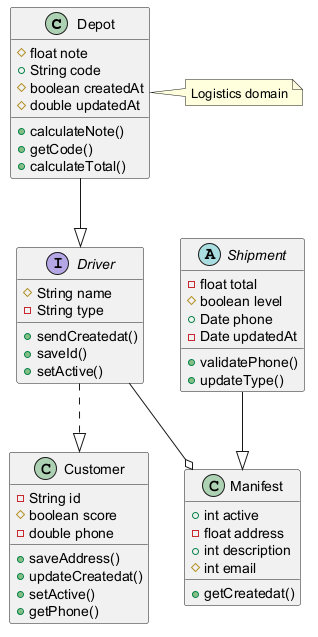

The diagram above was rendered by PlantUML. Its source (embedded in the PNG):
@startuml

class Depot {
  #float note
  +String code
  #boolean createdAt
  #double updatedAt
  +calculateNote()
  +getCode()
  +calculateTotal()
}
abstract class Shipment {
  -float total
  #boolean level
  +Date phone
  -Date updatedAt
  +validatePhone()
  +updateType()
}
class Customer {
  -String id
  #boolean score
  -double phone
  +saveAddress()
  +updateCreatedat()
  +setActive()
  +getPhone()
}
class Manifest {
  +int active
  -float address
  +int description
  #int email
  +getCreatedat()
}
interface Driver {
  #String name
  -String type
  +sendCreatedat()
  +saveId()
  +setActive()
}
Shipment --|> Manifest
Driver ..|> Customer
Depot --|> Driver
Driver --o Manifest
note right of Depot : Logistics domain
@enduml